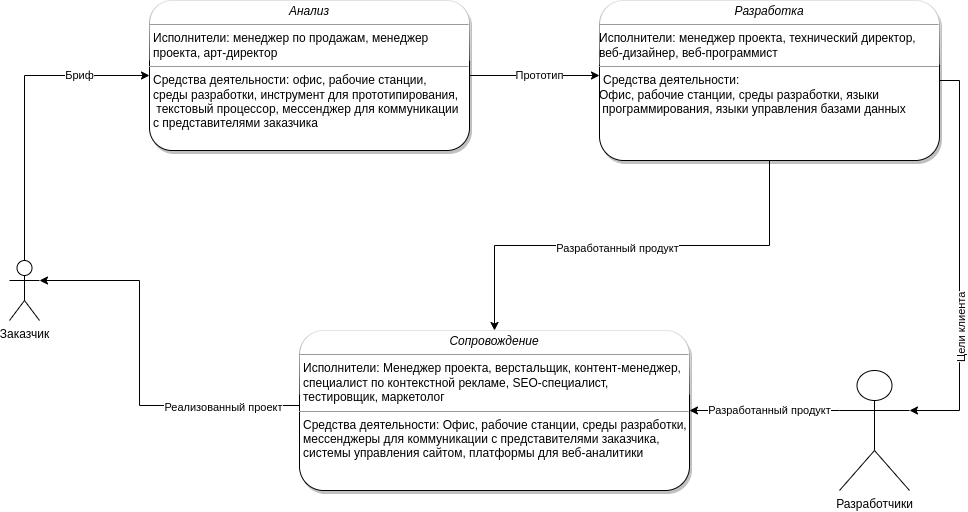

The diagram above was exported from draw.io. Its source (the exported page's mxGraphModel, read from the mxfile embedded in the PNG):
<mxGraphModel dx="1136" dy="604" grid="1" gridSize="10" guides="1" tooltips="1" connect="1" arrows="1" fold="1" page="1" pageScale="1" pageWidth="827" pageHeight="1169" math="0" shadow="0">
  <root>
    <mxCell id="0" />
    <mxCell id="1" parent="0" />
    <mxCell id="9E9SiuCPPKnG8LTFCAai-11" style="edgeStyle=orthogonalEdgeStyle;rounded=0;orthogonalLoop=1;jettySize=auto;html=1;exitX=1;exitY=0.5;exitDx=0;exitDy=0;entryX=0;entryY=0.5;entryDx=0;entryDy=0;" edge="1" parent="1" source="9E9SiuCPPKnG8LTFCAai-1">
      <mxGeometry relative="1" as="geometry">
        <mxPoint x="800" y="185" as="targetPoint" />
      </mxGeometry>
    </mxCell>
    <mxCell id="9E9SiuCPPKnG8LTFCAai-12" value="Прототип" style="edgeLabel;html=1;align=center;verticalAlign=middle;resizable=0;points=[];" vertex="1" connectable="0" parent="9E9SiuCPPKnG8LTFCAai-11">
      <mxGeometry x="-0.2112" relative="1" as="geometry">
        <mxPoint x="19" as="offset" />
      </mxGeometry>
    </mxCell>
    <mxCell id="9E9SiuCPPKnG8LTFCAai-1" value="&lt;p style=&quot;margin:0px;margin-top:4px;text-align:center;&quot;&gt;&lt;i&gt;Анализ&lt;/i&gt;&lt;/p&gt;&lt;hr size=&quot;1&quot;&gt;&lt;p style=&quot;margin:0px;margin-left:4px;&quot;&gt;Исполнители: менеджер по продажам, менеджер &lt;br&gt;проекта, арт-директор&lt;br&gt;&lt;/p&gt;&lt;hr size=&quot;1&quot;&gt;&lt;p style=&quot;margin:0px;margin-left:4px;&quot;&gt;Средства деятельности: офис, рабочие станции, &lt;br&gt;среды разработки, инструмент для прототипирования,&lt;br&gt;&amp;nbsp;текстовый процессор, мессенджер для коммуникации &lt;br&gt;с представителями заказчика&lt;/p&gt;" style="verticalAlign=top;align=left;overflow=fill;fontSize=12;fontFamily=Helvetica;html=1;glass=1;shadow=1;rounded=1;" vertex="1" parent="1">
      <mxGeometry x="350" y="110" width="320" height="150" as="geometry" />
    </mxCell>
    <mxCell id="9E9SiuCPPKnG8LTFCAai-16" style="edgeStyle=orthogonalEdgeStyle;rounded=0;orthogonalLoop=1;jettySize=auto;html=1;exitX=0;exitY=0.5;exitDx=0;exitDy=0;entryX=1;entryY=0.3333333333333333;entryDx=0;entryDy=0;entryPerimeter=0;" edge="1" parent="1" source="9E9SiuCPPKnG8LTFCAai-3" target="9E9SiuCPPKnG8LTFCAai-4">
      <mxGeometry relative="1" as="geometry">
        <Array as="points">
          <mxPoint x="340" y="515" />
          <mxPoint x="340" y="390" />
        </Array>
      </mxGeometry>
    </mxCell>
    <mxCell id="9E9SiuCPPKnG8LTFCAai-17" value="Реализованный проект" style="edgeLabel;html=1;align=center;verticalAlign=middle;resizable=0;points=[];" vertex="1" connectable="0" parent="9E9SiuCPPKnG8LTFCAai-16">
      <mxGeometry x="-0.5782" y="2" relative="1" as="geometry">
        <mxPoint as="offset" />
      </mxGeometry>
    </mxCell>
    <mxCell id="9E9SiuCPPKnG8LTFCAai-3" value="&lt;p style=&quot;margin:0px;margin-top:4px;text-align:center;&quot;&gt;&lt;i&gt;Сопровождение&lt;/i&gt;&lt;/p&gt;&lt;hr size=&quot;1&quot;&gt;&lt;p style=&quot;margin:0px;margin-left:4px;&quot;&gt;Исполнители:&amp;nbsp;Менеджер проекта, верстальщик, контент-менеджер, &lt;br&gt;специалист по контекстной рекламе, SEO-специалист, &lt;br&gt;тестировщик, маркетолог&lt;br&gt;&lt;/p&gt;&lt;hr size=&quot;1&quot;&gt;&lt;p style=&quot;margin:0px;margin-left:4px;&quot;&gt;Средства деятельности:&amp;nbsp;Офис, рабочие станции, среды разработки, &lt;br&gt;мессенджеры для коммуникации с представителями заказчика, &lt;br&gt;системы управления сайтом, платформы для веб-аналитики&lt;/p&gt;" style="verticalAlign=top;align=left;overflow=fill;fontSize=12;fontFamily=Helvetica;html=1;glass=1;shadow=1;rounded=1;" vertex="1" parent="1">
      <mxGeometry x="500" y="440" width="390" height="160" as="geometry" />
    </mxCell>
    <mxCell id="9E9SiuCPPKnG8LTFCAai-9" style="edgeStyle=orthogonalEdgeStyle;rounded=0;orthogonalLoop=1;jettySize=auto;html=1;entryX=0;entryY=0.5;entryDx=0;entryDy=0;" edge="1" parent="1" source="9E9SiuCPPKnG8LTFCAai-4" target="9E9SiuCPPKnG8LTFCAai-1">
      <mxGeometry relative="1" as="geometry">
        <Array as="points">
          <mxPoint x="225" y="185" />
        </Array>
      </mxGeometry>
    </mxCell>
    <mxCell id="9E9SiuCPPKnG8LTFCAai-10" value="Бриф" style="edgeLabel;html=1;align=center;verticalAlign=middle;resizable=0;points=[];" vertex="1" connectable="0" parent="9E9SiuCPPKnG8LTFCAai-9">
      <mxGeometry x="0.4346" y="-2" relative="1" as="geometry">
        <mxPoint x="17" y="-2" as="offset" />
      </mxGeometry>
    </mxCell>
    <mxCell id="9E9SiuCPPKnG8LTFCAai-4" value="Заказчик" style="shape=umlActor;verticalLabelPosition=bottom;verticalAlign=top;html=1;" vertex="1" parent="1">
      <mxGeometry x="210" y="370" width="30" height="60" as="geometry" />
    </mxCell>
    <mxCell id="9E9SiuCPPKnG8LTFCAai-20" style="edgeStyle=orthogonalEdgeStyle;rounded=0;orthogonalLoop=1;jettySize=auto;html=1;exitX=0;exitY=0.3333333333333333;exitDx=0;exitDy=0;exitPerimeter=0;entryX=1;entryY=0.5;entryDx=0;entryDy=0;" edge="1" parent="1" source="9E9SiuCPPKnG8LTFCAai-5" target="9E9SiuCPPKnG8LTFCAai-3">
      <mxGeometry relative="1" as="geometry">
        <Array as="points">
          <mxPoint x="1040" y="520" />
        </Array>
      </mxGeometry>
    </mxCell>
    <mxCell id="9E9SiuCPPKnG8LTFCAai-22" value="Разработанный продукт" style="edgeLabel;html=1;align=center;verticalAlign=middle;resizable=0;points=[];" vertex="1" connectable="0" parent="9E9SiuCPPKnG8LTFCAai-20">
      <mxGeometry x="0.2024" y="-1" relative="1" as="geometry">
        <mxPoint x="20" y="1" as="offset" />
      </mxGeometry>
    </mxCell>
    <mxCell id="9E9SiuCPPKnG8LTFCAai-5" value="Разработчики" style="shape=umlActor;verticalLabelPosition=bottom;verticalAlign=top;html=1;" vertex="1" parent="1">
      <mxGeometry x="1040" y="480" width="70" height="120" as="geometry" />
    </mxCell>
    <mxCell id="9E9SiuCPPKnG8LTFCAai-14" style="edgeStyle=orthogonalEdgeStyle;rounded=0;orthogonalLoop=1;jettySize=auto;html=1;entryX=0.5;entryY=0;entryDx=0;entryDy=0;" edge="1" parent="1" source="9E9SiuCPPKnG8LTFCAai-13" target="9E9SiuCPPKnG8LTFCAai-3">
      <mxGeometry relative="1" as="geometry" />
    </mxCell>
    <mxCell id="9E9SiuCPPKnG8LTFCAai-15" value="Разработанный продукт" style="edgeLabel;html=1;align=center;verticalAlign=middle;resizable=0;points=[];" vertex="1" connectable="0" parent="9E9SiuCPPKnG8LTFCAai-14">
      <mxGeometry x="0.0662" y="3" relative="1" as="geometry">
        <mxPoint as="offset" />
      </mxGeometry>
    </mxCell>
    <mxCell id="9E9SiuCPPKnG8LTFCAai-18" style="edgeStyle=orthogonalEdgeStyle;rounded=0;orthogonalLoop=1;jettySize=auto;html=1;exitX=1;exitY=0.5;exitDx=0;exitDy=0;entryX=1;entryY=0.3333333333333333;entryDx=0;entryDy=0;entryPerimeter=0;" edge="1" parent="1" source="9E9SiuCPPKnG8LTFCAai-13" target="9E9SiuCPPKnG8LTFCAai-5">
      <mxGeometry relative="1" as="geometry" />
    </mxCell>
    <mxCell id="9E9SiuCPPKnG8LTFCAai-21" value="Цели клиента" style="edgeLabel;html=1;align=center;verticalAlign=middle;resizable=0;points=[];horizontal=0;" vertex="1" connectable="0" parent="9E9SiuCPPKnG8LTFCAai-18">
      <mxGeometry x="0.3373" y="1" relative="1" as="geometry">
        <mxPoint as="offset" />
      </mxGeometry>
    </mxCell>
    <mxCell id="9E9SiuCPPKnG8LTFCAai-13" value="&lt;p style=&quot;margin:0px;margin-top:4px;text-align:center;&quot;&gt;&lt;i&gt;Разработка&lt;/i&gt;&lt;/p&gt;&lt;hr size=&quot;1&quot;&gt;&lt;p style=&quot;margin:0px;margin-left:4px;&quot;&gt;&lt;/p&gt;Исполнители: менеджер проекта, технический директор,&amp;nbsp;&lt;br&gt;веб-дизайнер, веб-программист&lt;br&gt;&lt;hr size=&quot;1&quot;&gt;&lt;p style=&quot;margin:0px;margin-left:4px;&quot;&gt;Средства деятельности:&amp;nbsp;&lt;/p&gt;Офис, рабочие станции, среды разработки, языки&lt;br&gt;&amp;nbsp;программирования, языки управления базами данных" style="verticalAlign=top;align=left;overflow=fill;fontSize=12;fontFamily=Helvetica;html=1;glass=1;shadow=1;rounded=1;" vertex="1" parent="1">
      <mxGeometry x="800" y="110" width="340" height="160" as="geometry" />
    </mxCell>
  </root>
</mxGraphModel>